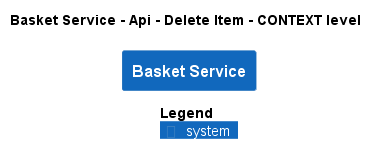

The diagram above was rendered by PlantUML. Its source (embedded in the PNG):
@startuml
!pragma layout smetana
!include ..\..\..\..\..\..\.c4s\C4_Context.puml

AddElementTag("state:new", $bgColor=green, $fontColor=#ffffff, $borderColor=green, $shadowing="False")
AddElementTag("state:changed", $bgColor=orange, $fontColor=#ffffff, $borderColor=orange, $shadowing="False")
AddElementTag("state:removed", $bgColor=red, $fontColor=#ffffff, $borderColor=red, $shadowing="False")

AddRelTag("state:new", $textColor=green, $lineColor=green)
AddRelTag("state:changed", $textColor=orange, $lineColor=orange)
AddRelTag("state:removed", $textColor=red, $lineColor=red)

SHOW_PERSON_PORTRAIT()
LAYOUT_TOP_DOWN()

skinparam linetype polyline

title Basket Service - Api - Delete Item - CONTEXT level

System(ECommercePlatform.SoftwareSystems.BasketService, "Basket Service", "")



SHOW_LEGEND()
@enduml